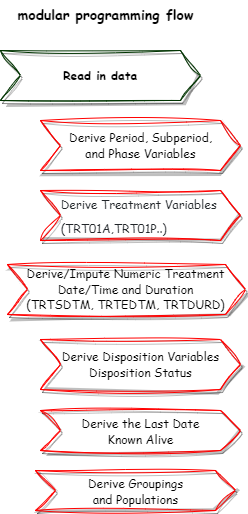

The diagram above was exported from draw.io. Its source (the exported page's mxGraphModel, read from the mxfile embedded in the PNG):
<mxGraphModel dx="1434" dy="758" grid="1" gridSize="10" guides="1" tooltips="1" connect="1" arrows="1" fold="1" page="1" pageScale="1" pageWidth="1169" pageHeight="827" math="0" shadow="0">
  <root>
    <mxCell id="0" />
    <mxCell id="1" parent="0" />
    <mxCell id="lYCmd6H94-80TCjhIJht-1" value="&lt;font face=&quot;Comic Sans MS&quot;&gt;&lt;b&gt;Read in data&lt;/b&gt;&lt;/font&gt;" style="shape=step;perimeter=stepPerimeter;whiteSpace=wrap;html=1;fixedSize=1;shadow=1;sketch=1;jiggle=2;curveFitting=1;strokeColor=#003300;fontFamily=Helvetica;fontSize=12;fontColor=default;fillColor=default;" vertex="1" parent="1">
      <mxGeometry x="170" y="100" width="200" height="50" as="geometry" />
    </mxCell>
    <mxCell id="lYCmd6H94-80TCjhIJht-4" value="" style="shape=step;perimeter=stepPerimeter;whiteSpace=wrap;html=1;fixedSize=1;shadow=1;sketch=1;jiggle=2;curveFitting=1;strokeColor=#FF0000;fontFamily=Helvetica;fontSize=8;fontColor=default;fillColor=default;" vertex="1" parent="1">
      <mxGeometry x="210" y="170" width="200" height="50" as="geometry" />
    </mxCell>
    <mxCell id="lYCmd6H94-80TCjhIJht-5" value="&lt;font face=&quot;Comic Sans MS&quot; style=&quot;font-size: 8px;&quot;&gt;Derive Period, Subperiod, &lt;br style=&quot;font-size: 8px;&quot;&gt;and Phase Variables&lt;/font&gt;" style="text;html=1;align=center;verticalAlign=middle;resizable=0;points=[];autosize=1;strokeColor=none;fillColor=none;fontSize=8;fontFamily=Helvetica;fontColor=default;" vertex="1" parent="1">
      <mxGeometry x="225" y="175" width="170" height="40" as="geometry" />
    </mxCell>
    <mxCell id="lYCmd6H94-80TCjhIJht-8" value="" style="shape=step;perimeter=stepPerimeter;whiteSpace=wrap;html=1;fixedSize=1;shadow=1;sketch=1;jiggle=2;curveFitting=1;strokeColor=#FF0000;fontFamily=Helvetica;fontSize=8;fontColor=default;fillColor=default;" vertex="1" parent="1">
      <mxGeometry x="210" y="240" width="200" height="50" as="geometry" />
    </mxCell>
    <mxCell id="lYCmd6H94-80TCjhIJht-10" value="&lt;h3 style=&quot;box-sizing: border-box; margin-top: 0px; margin-bottom: 0.5rem; font-weight: 500; line-height: 1.2; color: rgb(33, 37, 41); text-align: start; background-color: rgb(255, 255, 255); font-size: 8px;&quot; id=&quot;treatmentvar&quot;&gt;&lt;font style=&quot;font-size: 8px;&quot; face=&quot;Comic Sans MS&quot;&gt;Derive Treatment Variables&amp;nbsp;&lt;/font&gt;&lt;/h3&gt;&lt;h3 style=&quot;box-sizing: border-box; margin-top: 0px; margin-bottom: 0.5rem; font-weight: 500; line-height: 1.2; text-align: start; font-size: 8px;&quot; id=&quot;treatmentvar&quot;&gt;&lt;font face=&quot;Comic Sans MS&quot; color=&quot;#212529&quot;&gt;&lt;span style=&quot;background-color: rgb(255, 255, 255);&quot;&gt;(TRT01A,TRT01P..)&lt;/span&gt;&lt;/font&gt;&lt;/h3&gt;" style="text;html=1;align=center;verticalAlign=middle;resizable=0;points=[];autosize=1;strokeColor=none;fillColor=none;fontSize=8;fontFamily=Helvetica;fontColor=default;" vertex="1" parent="1">
      <mxGeometry x="220" y="240" width="180" height="60" as="geometry" />
    </mxCell>
    <mxCell id="lYCmd6H94-80TCjhIJht-11" value="" style="shape=step;perimeter=stepPerimeter;whiteSpace=wrap;html=1;fixedSize=1;shadow=1;sketch=1;jiggle=2;curveFitting=1;strokeColor=#FF0000;fontFamily=Helvetica;fontSize=8;fontColor=default;fillColor=default;" vertex="1" parent="1">
      <mxGeometry x="177" y="314" width="238" height="50" as="geometry" />
    </mxCell>
    <mxCell id="lYCmd6H94-80TCjhIJht-12" value="&lt;font style=&quot;font-size: 8px;&quot; face=&quot;Comic Sans MS&quot;&gt;Derive/Impute Numeric Treatment &lt;br style=&quot;font-size: 8px;&quot;&gt;Date/Time and Duration &lt;br style=&quot;font-size: 8px;&quot;&gt;(TRTSDTM, TRTEDTM, TRTDURD)&lt;/font&gt;" style="text;html=1;align=center;verticalAlign=middle;resizable=0;points=[];autosize=1;strokeColor=none;fillColor=none;fontSize=8;fontFamily=Helvetica;fontColor=default;" vertex="1" parent="1">
      <mxGeometry x="185" y="309" width="220" height="60" as="geometry" />
    </mxCell>
    <mxCell id="lYCmd6H94-80TCjhIJht-15" value="" style="shape=step;perimeter=stepPerimeter;whiteSpace=wrap;html=1;fixedSize=1;shadow=1;sketch=1;jiggle=2;curveFitting=1;strokeColor=#FF0000;fontFamily=Helvetica;fontSize=8;fontColor=default;fillColor=default;" vertex="1" parent="1">
      <mxGeometry x="210" y="389" width="200" height="50" as="geometry" />
    </mxCell>
    <mxCell id="lYCmd6H94-80TCjhIJht-16" value="&lt;font face=&quot;Comic Sans MS&quot;&gt;Derive Disposition Variables&lt;br&gt;Disposition Status&lt;br&gt;&lt;/font&gt;" style="text;html=1;align=center;verticalAlign=middle;resizable=0;points=[];autosize=1;strokeColor=none;fillColor=none;fontSize=8;fontFamily=Helvetica;fontColor=default;" vertex="1" parent="1">
      <mxGeometry x="220" y="394" width="180" height="40" as="geometry" />
    </mxCell>
    <mxCell id="lYCmd6H94-80TCjhIJht-17" value="" style="shape=step;perimeter=stepPerimeter;whiteSpace=wrap;html=1;fixedSize=1;shadow=1;sketch=1;jiggle=2;curveFitting=1;strokeColor=#FF0000;fontFamily=Helvetica;fontSize=8;fontColor=default;fillColor=default;" vertex="1" parent="1">
      <mxGeometry x="210" y="460" width="200" height="40" as="geometry" />
    </mxCell>
    <mxCell id="lYCmd6H94-80TCjhIJht-18" value="&lt;font face=&quot;Comic Sans MS&quot;&gt;Derive the Last Date &lt;br&gt;Known Alive&lt;br&gt;&lt;/font&gt;" style="text;html=1;align=center;verticalAlign=middle;resizable=0;points=[];autosize=1;strokeColor=none;fillColor=none;fontSize=8;fontFamily=Helvetica;fontColor=default;" vertex="1" parent="1">
      <mxGeometry x="240" y="461" width="140" height="40" as="geometry" />
    </mxCell>
    <mxCell id="lYCmd6H94-80TCjhIJht-19" value="" style="shape=step;perimeter=stepPerimeter;whiteSpace=wrap;html=1;fixedSize=1;shadow=1;sketch=1;jiggle=2;curveFitting=1;strokeColor=#FF0000;fontFamily=Helvetica;fontSize=8;fontColor=default;fillColor=default;" vertex="1" parent="1">
      <mxGeometry x="205" y="520" width="200" height="40" as="geometry" />
    </mxCell>
    <mxCell id="lYCmd6H94-80TCjhIJht-20" value="&lt;font face=&quot;Comic Sans MS&quot;&gt;Derive Groupings &lt;br&gt;and Populations&lt;br&gt;&lt;/font&gt;" style="text;html=1;align=center;verticalAlign=middle;resizable=0;points=[];autosize=1;strokeColor=none;fillColor=none;fontSize=8;fontFamily=Helvetica;fontColor=default;" vertex="1" parent="1">
      <mxGeometry x="245" y="521" width="120" height="40" as="geometry" />
    </mxCell>
    <mxCell id="lYCmd6H94-80TCjhIJht-21" value="&lt;font size=&quot;1&quot; face=&quot;Comic Sans MS&quot;&gt;&lt;b style=&quot;font-size: 14px;&quot;&gt;modular programming flow&lt;/b&gt;&lt;/font&gt;" style="text;html=1;align=center;verticalAlign=middle;resizable=0;points=[];autosize=1;strokeColor=none;fillColor=none;fontSize=12;fontFamily=Helvetica;fontColor=default;" vertex="1" parent="1">
      <mxGeometry x="175" y="50" width="200" height="30" as="geometry" />
    </mxCell>
  </root>
</mxGraphModel>